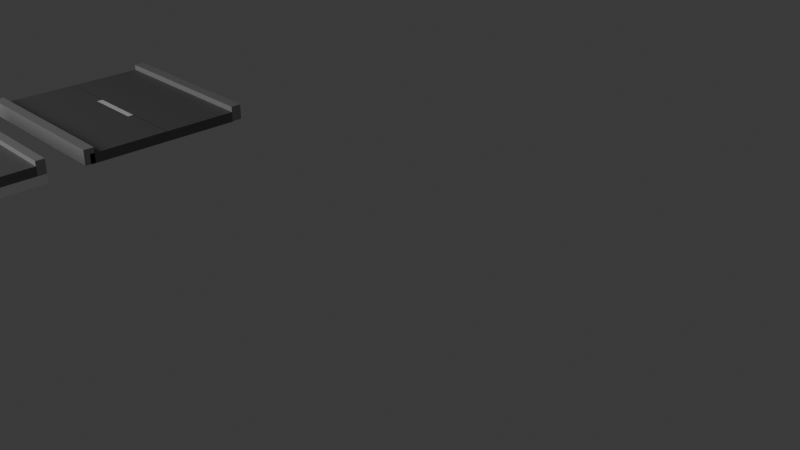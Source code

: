 # Source: road1_-_Copy.blend  (saved by Blender 4.4.30; exported with 4.5.12 LTS)
import bpy
from mathutils import Matrix  # noqa: F401  (used for matrix-valued properties, if any)

bpy.ops.wm.read_factory_settings(use_empty=True)
scene = bpy.context.scene
scene.name = 'Scene'

# ---- collections
col_collection = bpy.data.collections.new('Collection'); scene.collection.children.link(col_collection)

# ---- materials (node trees are filled in below, after node groups)
mat_material_001 = bpy.data.materials.new('Material.001')
mat_material_001.alpha_threshold = 0.0
mat_material_001.roughness = 0.5
mat_material_001.line_color = (0.0, 0.0, 0.0, 1.0)
mat_material_003 = bpy.data.materials.new('Material.003')
mat_material_003.alpha_threshold = 0.0
mat_material_003.roughness = 0.5
mat_material_003.line_color = (0.0, 0.0, 0.0, 1.0)
mat_material_004 = bpy.data.materials.new('Material.004')
mat_material_004.alpha_threshold = 0.0
mat_material_004.roughness = 0.5
mat_material_004.line_color = (0.0, 0.0, 0.0, 1.0)
mat_material_005 = bpy.data.materials.new('Material.005')
mat_material_005.alpha_threshold = 0.0
mat_material_005.roughness = 0.5
mat_material_005.line_color = (0.0, 0.0, 0.0, 1.0)
mat_material_006 = bpy.data.materials.new('Material.006')
mat_material_006.alpha_threshold = 0.0
mat_material_006.roughness = 0.5
mat_material_006.line_color = (0.0, 0.0, 0.0, 1.0)
mat_material_007 = bpy.data.materials.new('Material.007')
mat_material_007.alpha_threshold = 0.0
mat_material_007.roughness = 0.5
mat_material_007.line_color = (0.0, 0.0, 0.0, 1.0)
mat_material_008 = bpy.data.materials.new('Material.008')
mat_material_008.alpha_threshold = 0.0
mat_material_008.roughness = 0.5
mat_material_008.line_color = (0.0, 0.0, 0.0, 1.0)
mat_material_031 = bpy.data.materials.new('Material.031')
mat_material_032 = bpy.data.materials.new('Material.032')
mat_material_030 = bpy.data.materials.new('Material.030')
mat_material_034 = bpy.data.materials.new('Material.034')
mat_material_002 = bpy.data.materials.new('Material.002')
mat_material_035 = bpy.data.materials.new('Material.035')
mat_material_036 = bpy.data.materials.new('Material.036')

# ---- material node trees
mat_material_001.use_nodes = True; mat_material_001.node_tree.nodes.clear()
_N = mat_material_001.node_tree.nodes; _L = mat_material_001.node_tree.links
n0 = _N.new('ShaderNodeOutputMaterial'); n0.name = 'Material Output'; n0.location = (300, 300)
n1 = _N.new('ShaderNodeBsdfPrincipled'); n1.name = 'Principled BSDF'; n1.location = (10, 300)
n1.inputs[0].default_value = (0.147, 0.147, 0.147, 1.0)
n1.inputs[3].default_value = 1.45
_L.new(n1.outputs[0], n0.inputs[0])
n0.is_active_output = True
mat_material_003.use_nodes = True; mat_material_003.node_tree.nodes.clear()
_N = mat_material_003.node_tree.nodes; _L = mat_material_003.node_tree.links
n0 = _N.new('ShaderNodeOutputMaterial'); n0.name = 'Material Output'; n0.location = (300, 300)
n1 = _N.new('ShaderNodeBsdfPrincipled'); n1.name = 'Principled BSDF'; n1.location = (10, 300)
n1.inputs[0].default_value = (1.0, 1.0, 1.0, 1.0)
n1.inputs[3].default_value = 1.45
_L.new(n1.outputs[0], n0.inputs[0])
n0.is_active_output = True
mat_material_004.use_nodes = True; mat_material_004.node_tree.nodes.clear()
_N = mat_material_004.node_tree.nodes; _L = mat_material_004.node_tree.links
n0 = _N.new('ShaderNodeOutputMaterial'); n0.name = 'Material Output'; n0.location = (300, 300)
n1 = _N.new('ShaderNodeBsdfPrincipled'); n1.name = 'Principled BSDF'; n1.location = (10, 300)
n1.inputs[0].default_value = (0.147, 0.147, 0.147, 1.0)
n1.inputs[3].default_value = 1.45
_L.new(n1.outputs[0], n0.inputs[0])
n0.is_active_output = True
mat_material_005.use_nodes = True; mat_material_005.node_tree.nodes.clear()
_N = mat_material_005.node_tree.nodes; _L = mat_material_005.node_tree.links
n0 = _N.new('ShaderNodeOutputMaterial'); n0.name = 'Material Output'; n0.location = (300, 300)
n1 = _N.new('ShaderNodeBsdfPrincipled'); n1.name = 'Principled BSDF'; n1.location = (10, 300)
n1.inputs[0].default_value = (0.147, 0.147, 0.147, 1.0)
n1.inputs[3].default_value = 1.45
_L.new(n1.outputs[0], n0.inputs[0])
n0.is_active_output = True
mat_material_006.use_nodes = True; mat_material_006.node_tree.nodes.clear()
_N = mat_material_006.node_tree.nodes; _L = mat_material_006.node_tree.links
n0 = _N.new('ShaderNodeOutputMaterial'); n0.name = 'Material Output'; n0.location = (300, 300)
n1 = _N.new('ShaderNodeBsdfPrincipled'); n1.name = 'Principled BSDF'; n1.location = (10, 300)
n1.inputs[0].default_value = (0.3275, 0.3275, 0.3275, 1.0)
n1.inputs[3].default_value = 1.45
_L.new(n1.outputs[0], n0.inputs[0])
n0.is_active_output = True
mat_material_007.use_nodes = True; mat_material_007.node_tree.nodes.clear()
_N = mat_material_007.node_tree.nodes; _L = mat_material_007.node_tree.links
n0 = _N.new('ShaderNodeOutputMaterial'); n0.name = 'Material Output'; n0.location = (300, 300)
n1 = _N.new('ShaderNodeBsdfPrincipled'); n1.name = 'Principled BSDF'; n1.location = (10, 300)
n1.inputs[0].default_value = (0.147, 0.147, 0.147, 1.0)
n1.inputs[3].default_value = 1.45
_L.new(n1.outputs[0], n0.inputs[0])
n0.is_active_output = True
mat_material_008.use_nodes = True; mat_material_008.node_tree.nodes.clear()
_N = mat_material_008.node_tree.nodes; _L = mat_material_008.node_tree.links
n0 = _N.new('ShaderNodeOutputMaterial'); n0.name = 'Material Output'; n0.location = (300, 300)
n1 = _N.new('ShaderNodeBsdfPrincipled'); n1.name = 'Principled BSDF'; n1.location = (10, 300)
n1.inputs[0].default_value = (0.3278, 0.3278, 0.3278, 1.0)
n1.inputs[3].default_value = 1.45
_L.new(n1.outputs[0], n0.inputs[0])
n0.is_active_output = True
mat_material_031.use_nodes = True; mat_material_031.node_tree.nodes.clear()
_N = mat_material_031.node_tree.nodes; _L = mat_material_031.node_tree.links
n0 = _N.new('ShaderNodeBsdfPrincipled'); n0.name = 'Principled BSDF'; n0.location = (10, 300)
n0.inputs[0].default_value = (0.147, 0.147, 0.147, 1.0)
n1 = _N.new('ShaderNodeOutputMaterial'); n1.name = 'Material Output'; n1.location = (300, 300)
_L.new(n0.outputs[0], n1.inputs[0])
n1.is_active_output = True
mat_material_032.use_nodes = True; mat_material_032.node_tree.nodes.clear()
_N = mat_material_032.node_tree.nodes; _L = mat_material_032.node_tree.links
n0 = _N.new('ShaderNodeBsdfPrincipled'); n0.name = 'Principled BSDF'; n0.location = (10, 300)
n0.inputs[0].default_value = (0.147, 0.147, 0.147, 1.0)
n1 = _N.new('ShaderNodeOutputMaterial'); n1.name = 'Material Output'; n1.location = (300, 300)
_L.new(n0.outputs[0], n1.inputs[0])
n1.is_active_output = True
mat_material_030.use_nodes = True; mat_material_030.node_tree.nodes.clear()
_N = mat_material_030.node_tree.nodes; _L = mat_material_030.node_tree.links
n0 = _N.new('ShaderNodeBsdfPrincipled'); n0.name = 'Principled BSDF'; n0.location = (10, 300)
n0.inputs[0].default_value = (1.0, 1.0, 1.0, 1.0)
n1 = _N.new('ShaderNodeOutputMaterial'); n1.name = 'Material Output'; n1.location = (300, 300)
_L.new(n0.outputs[0], n1.inputs[0])
n1.is_active_output = True
mat_material_034.use_nodes = True; mat_material_034.node_tree.nodes.clear()
_N = mat_material_034.node_tree.nodes; _L = mat_material_034.node_tree.links
n0 = _N.new('ShaderNodeBsdfPrincipled'); n0.name = 'Principled BSDF'; n0.location = (10, 300)
n0.inputs[0].default_value = (0.147, 0.147, 0.147, 1.0)
n1 = _N.new('ShaderNodeOutputMaterial'); n1.name = 'Material Output'; n1.location = (300, 300)
_L.new(n0.outputs[0], n1.inputs[0])
n1.is_active_output = True
mat_material_002.use_nodes = True; mat_material_002.node_tree.nodes.clear()
_N = mat_material_002.node_tree.nodes; _L = mat_material_002.node_tree.links
n0 = _N.new('ShaderNodeBsdfPrincipled'); n0.name = 'Principled BSDF'; n0.location = (10, 300)
n0.inputs[0].default_value = (0.147, 0.147, 0.147, 1.0)
n1 = _N.new('ShaderNodeOutputMaterial'); n1.name = 'Material Output'; n1.location = (300, 300)
_L.new(n0.outputs[0], n1.inputs[0])
n1.is_active_output = True
mat_material_035.use_nodes = True; mat_material_035.node_tree.nodes.clear()
_N = mat_material_035.node_tree.nodes; _L = mat_material_035.node_tree.links
n0 = _N.new('ShaderNodeBsdfPrincipled'); n0.name = 'Principled BSDF'; n0.location = (10, 300)
n0.inputs[0].default_value = (0.3278, 0.3278, 0.3278, 1.0)
n1 = _N.new('ShaderNodeOutputMaterial'); n1.name = 'Material Output'; n1.location = (300, 300)
_L.new(n0.outputs[0], n1.inputs[0])
n1.is_active_output = True
mat_material_036.use_nodes = True; mat_material_036.node_tree.nodes.clear()
_N = mat_material_036.node_tree.nodes; _L = mat_material_036.node_tree.links
n0 = _N.new('ShaderNodeBsdfPrincipled'); n0.name = 'Principled BSDF'; n0.location = (10, 300)
n0.inputs[0].default_value = (0.3278, 0.3278, 0.3278, 1.0)
n1 = _N.new('ShaderNodeOutputMaterial'); n1.name = 'Material Output'; n1.location = (300, 300)
_L.new(n0.outputs[0], n1.inputs[0])
n1.is_active_output = True

# ---- world
world_world = bpy.data.worlds.new('World'); scene.world = world_world
world_world.use_nodes = True; world_world.node_tree.nodes.clear()
_N = world_world.node_tree.nodes; _L = world_world.node_tree.links
n0 = _N.new('ShaderNodeOutputWorld'); n0.name = 'World Output'; n0.location = (300, 300)
n1 = _N.new('ShaderNodeBackground'); n1.name = 'Background'; n1.location = (10, 300)
n1.inputs[0].default_value = (0.05088, 0.05088, 0.05088, 1.0)
_L.new(n1.outputs[0], n0.inputs[0])
n0.is_active_output = True
world_world.color = (0.05088, 0.05088, 0.05088)
world_world.sun_shadow_jitter_overblur = 0.0

# ---- cameras
cam_camera = bpy.data.cameras.new('Camera')
cam_camera.clip_end = 100.0
cam_camera.ortho_scale = 7.314

# ---- lights
light_light = bpy.data.lights.new('Light', 'POINT')
light_light.energy = 2000.0
light_light.shadow_soft_size = 4.952

# ---- meshes
me_cube_001 = bpy.data.meshes.new('Cube.001')
me_cube_001.from_pydata([(0.8348, 5.638, 0.2841), (0.8348, 5.638, -1.716), (0.8348, 3.638, 0.2841), (0.8348, 3.638, -1.716), (-1.165, 5.638, 0.2841), (-1.165, 5.638, -1.716), (-1.165, 3.638, 0.2841), (-1.165, 3.638, -1.716), (0.1711, 5.806, 0.2841), (0.1711, 5.806, -1.716), (0.1711, 5.64, 0.2841), (0.1711, 5.64, -1.716), (-0.4964, 5.806, 0.2841), (-0.4964, 5.806, -1.716), (-0.4964, 5.64, 0.2841), (-0.4964, 5.64, -1.716), (0.8334, 5.806, 0.2841), (0.8334, 5.806, -1.716), (0.8334, 5.64, 0.2841), (0.8334, 5.64, -1.716), (0.1659, 5.806, 0.2841), (0.1659, 5.806, -1.716), (0.1659, 5.64, 0.2841), (0.1659, 5.64, -1.716), (-0.4985, 5.806, 0.2841), (-0.4985, 5.806, -1.716), (-0.4985, 5.64, 0.2841), (-0.4985, 5.64, -1.716), (-1.166, 5.806, 0.2841), (-1.166, 5.806, -1.716), (-1.166, 5.64, 0.2841), (-1.166, 5.64, -1.716), (0.8348, 7.794, 0.1825), (0.8348, 7.794, -2.827), (0.8348, 8.074, 0.1825), (0.8348, 8.074, -2.827), (-1.165, 7.794, 0.1825), (-1.165, 7.794, -2.827), (-1.165, 8.074, 0.1825), (-1.165, 8.074, -2.827), (0.8348, 7.798, 0.2841), (0.8348, 7.798, -1.716), (0.8348, 5.798, 0.2841), (0.8348, 5.798, -1.716), (-1.165, 7.798, 0.2841), (-1.165, 7.798, -1.716), (-1.165, 5.798, 0.2841), (-1.165, 5.798, -1.716), (0.8348, 3.481, 0.1825), (0.8348, 3.481, -2.827), (0.8348, 3.76, 0.1825), (0.8348, 3.76, -2.827), (-1.165, 3.481, 0.1825), (-1.165, 3.481, -2.827), (-1.165, 3.76, 0.1825), (-1.165, 3.76, -2.827)], [], [(0, 4, 6, 2), (3, 2, 6, 7), (7, 6, 4, 5), (5, 1, 3, 7), (1, 0, 2, 3), (5, 4, 0, 1), (8, 12, 14, 10), (11, 10, 14, 15), (15, 14, 12, 13), (13, 9, 11, 15), (9, 8, 10, 11), (13, 12, 8, 9), (16, 20, 22, 18), (19, 18, 22, 23), (23, 22, 20, 21), (21, 17, 19, 23), (17, 16, 18, 19), (21, 20, 16, 17), (24, 28, 30, 26), (27, 26, 30, 31), (31, 30, 28, 29), (29, 25, 27, 31), (25, 24, 26, 27), (29, 28, 24, 25), (32, 36, 38, 34), (35, 34, 38, 39), (39, 38, 36, 37), (37, 33, 35, 39), (33, 32, 34, 35), (37, 36, 32, 33), (40, 44, 46, 42), (43, 42, 46, 47), (47, 46, 44, 45), (45, 41, 43, 47), (41, 40, 42, 43), (45, 44, 40, 41), (48, 52, 54, 50), (51, 50, 54, 55), (55, 54, 52, 53), (53, 49, 51, 55), (49, 48, 50, 51), (53, 52, 48, 49)])
me_cube_001.polygons.foreach_set('material_index', [0, 0, 0, 0, 0, 0, 1, 1, 1, 1, 1, 1, 2, 2, 2, 2, 2, 2, 3, 3, 3, 3, 3, 3, 4, 4, 4, 4, 4, 4, 5, 5, 5, 5, 5, 5, 6, 6, 6, 6, 6, 6])
_uv = me_cube_001.uv_layers.new(name='UVMap')
_uv.uv.foreach_set('vector', [0.625, 0.5, 0.875, 0.5, 0.875, 0.75, 0.625, 0.75, 0.375, 0.75, 0.625, 0.75, 0.625, 1.0, 0.375, 1.0, 0.375, 0.0, 0.625, 0.0, 0.625, 0.25, 0.375, 0.25, 0.125, 0.5, 0.375, 0.5, 0.375, 0.75, 0.125, 0.75, 0.375, 0.5, 0.625, 0.5, 0.625, 0.75, 0.375, 0.75, 0.375, 0.25, 0.625, 0.25, 0.625, 0.5, 0.375, 0.5, 0.625, 0.5, 0.875, 0.5, 0.875, 0.75, 0.625, 0.75, 0.375, 0.75, 0.625, 0.75, 0.625, 1.0, 0.375, 1.0, 0.375, 0.0, 0.625, 0.0, 0.625, 0.25, 0.375, 0.25, 0.125, 0.5, 0.375, 0.5, 0.375, 0.75, 0.125, 0.75, 0.375, 0.5, 0.625, 0.5, 0.625, 0.75, 0.375, 0.75, 0.375, 0.25, 0.625, 0.25, 0.625, 0.5, 0.375, 0.5, 0.625, 0.5, 0.875, 0.5, 0.875, 0.75, 0.625, 0.75, 0.375, 0.75, 0.625, 0.75, 0.625, 1.0, 0.375, 1.0, 0.375, 0.0, 0.625, 0.0, 0.625, 0.25, 0.375, 0.25, 0.125, 0.5, 0.375, 0.5, 0.375, 0.75, 0.125, 0.75, 0.375, 0.5, 0.625, 0.5, 0.625, 0.75, 0.375, 0.75, 0.375, 0.25, 0.625, 0.25, 0.625, 0.5, 0.375, 0.5, 0.625, 0.5, 0.875, 0.5, 0.875, 0.75, 0.625, 0.75, 0.375, 0.75, 0.625, 0.75, 0.625, 1.0, 0.375, 1.0, 0.375, 0.0, 0.625, 0.0, 0.625, 0.25, 0.375, 0.25, 0.125, 0.5, 0.375, 0.5, 0.375, 0.75, 0.125, 0.75, 0.375, 0.5, 0.625, 0.5, 0.625, 0.75, 0.375, 0.75, 0.375, 0.25, 0.625, 0.25, 0.625, 0.5, 0.375, 0.5, 0.625, 0.5, 0.875, 0.5, 0.875, 0.75, 0.625, 0.75, 0.375, 0.75, 0.625, 0.75, 0.625, 1.0, 0.375, 1.0, 0.375, 0.0, 0.625, 0.0, 0.625, 0.25, 0.375, 0.25, 0.125, 0.5, 0.375, 0.5, 0.375, 0.75, 0.125, 0.75, 0.375, 0.5, 0.625, 0.5, 0.625, 0.75, 0.375, 0.75, 0.375, 0.25, 0.625, 0.25, 0.625, 0.5, 0.375, 0.5, 0.625, 0.5, 0.875, 0.5, 0.875, 0.75, 0.625, 0.75, 0.375, 0.75, 0.625, 0.75, 0.625, 1.0, 0.375, 1.0, 0.375, 0.0, 0.625, 0.0, 0.625, 0.25, 0.375, 0.25, 0.125, 0.5, 0.375, 0.5, 0.375, 0.75, 0.125, 0.75, 0.375, 0.5, 0.625, 0.5, 0.625, 0.75, 0.375, 0.75, 0.375, 0.25, 0.625, 0.25, 0.625, 0.5, 0.375, 0.5, 0.625, 0.5, 0.875, 0.5, 0.875, 0.75, 0.625, 0.75, 0.375, 0.75, 0.625, 0.75, 0.625, 1.0, 0.375, 1.0, 0.375, 0.0, 0.625, 0.0, 0.625, 0.25, 0.375, 0.25, 0.125, 0.5, 0.375, 0.5, 0.375, 0.75, 0.125, 0.75, 0.375, 0.5, 0.625, 0.5, 0.625, 0.75, 0.375, 0.75, 0.375, 0.25, 0.625, 0.25, 0.625, 0.5, 0.375, 0.5])
me_cube_001.materials.append(mat_material_001)
me_cube_001.materials.append(mat_material_003)
me_cube_001.materials.append(mat_material_004)
me_cube_001.materials.append(mat_material_005)
me_cube_001.materials.append(mat_material_006)
me_cube_001.materials.append(mat_material_007)
me_cube_001.materials.append(mat_material_008)
me_cube_001.use_mirror_vertex_groups = False
me_cube_001.update()
me_cube = bpy.data.meshes.new('Cube')
me_cube.from_pydata([(-1.0, -1.0, -1.0), (-1.0, -1.0, 1.0), (-1.0, 1.0, -1.0), (-1.0, 1.0, 1.0), (1.0, -1.0, -1.0), (1.0, -1.0, 1.0), (1.0, 1.0, -1.0), (1.0, 1.0, 1.0)], [], [(0, 1, 3, 2), (2, 3, 7, 6), (6, 7, 5, 4), (4, 5, 1, 0), (2, 6, 4, 0), (7, 3, 1, 5)])
_uv = me_cube.uv_layers.new(name='UVMap')
_uv.uv.foreach_set('vector', [0.375, 0.0, 0.625, 0.0, 0.625, 0.25, 0.375, 0.25, 0.375, 0.25, 0.625, 0.25, 0.625, 0.5, 0.375, 0.5, 0.375, 0.5, 0.625, 0.5, 0.625, 0.75, 0.375, 0.75, 0.375, 0.75, 0.625, 0.75, 0.625, 1.0, 0.375, 1.0, 0.125, 0.5, 0.375, 0.5, 0.375, 0.75, 0.125, 0.75, 0.625, 0.5, 0.875, 0.5, 0.875, 0.75, 0.625, 0.75])
me_cube.update()
me_cube_002 = bpy.data.meshes.new('Cube.002')
me_cube_002.from_pydata([(-1.0, -1.0, -1.0), (-1.0, -1.0, 1.0), (-1.0, 1.0, -1.0), (-1.0, 1.0, 1.0), (1.0, -1.0, -1.0), (1.0, -1.0, 1.0), (1.0, 1.0, -1.0), (1.0, 1.0, 1.0)], [], [(0, 1, 3, 2), (2, 3, 7, 6), (6, 7, 5, 4), (4, 5, 1, 0), (2, 6, 4, 0), (7, 3, 1, 5)])
_uv = me_cube_002.uv_layers.new(name='UVMap')
_uv.uv.foreach_set('vector', [0.375, 0.0, 0.625, 0.0, 0.625, 0.25, 0.375, 0.25, 0.375, 0.25, 0.625, 0.25, 0.625, 0.5, 0.375, 0.5, 0.375, 0.5, 0.625, 0.5, 0.625, 0.75, 0.375, 0.75, 0.375, 0.75, 0.625, 0.75, 0.625, 1.0, 0.375, 1.0, 0.125, 0.5, 0.375, 0.5, 0.375, 0.75, 0.125, 0.75, 0.625, 0.5, 0.875, 0.5, 0.875, 0.75, 0.625, 0.75])
me_cube_002.materials.append(mat_material_031)
me_cube_002.update()
me_cube_030 = bpy.data.meshes.new('Cube.030')
me_cube_030.from_pydata([(-1.0, -1.0, -1.0), (-1.0, -1.0, 1.0), (-1.0, 1.0, -1.0), (-1.0, 1.0, 1.0), (1.0, -1.0, -1.0), (1.0, -1.0, 1.0), (1.0, 1.0, -1.0), (1.0, 1.0, 1.0)], [], [(0, 1, 3, 2), (2, 3, 7, 6), (6, 7, 5, 4), (4, 5, 1, 0), (2, 6, 4, 0), (7, 3, 1, 5)])
_uv = me_cube_030.uv_layers.new(name='UVMap')
_uv.uv.foreach_set('vector', [0.375, 0.0, 0.625, 0.0, 0.625, 0.25, 0.375, 0.25, 0.375, 0.25, 0.625, 0.25, 0.625, 0.5, 0.375, 0.5, 0.375, 0.5, 0.625, 0.5, 0.625, 0.75, 0.375, 0.75, 0.375, 0.75, 0.625, 0.75, 0.625, 1.0, 0.375, 1.0, 0.125, 0.5, 0.375, 0.5, 0.375, 0.75, 0.125, 0.75, 0.625, 0.5, 0.875, 0.5, 0.875, 0.75, 0.625, 0.75])
me_cube_030.materials.append(mat_material_032)
me_cube_030.update()
me_cube_031 = bpy.data.meshes.new('Cube.031')
me_cube_031.from_pydata([(-1.0, -1.0, -1.0), (-1.0, -1.0, 1.0), (-1.0, 1.0, -1.0), (-1.0, 1.0, 1.0), (1.0, -1.0, -1.0), (1.0, -1.0, 1.0), (1.0, 1.0, -1.0), (1.0, 1.0, 1.0)], [], [(0, 1, 3, 2), (2, 3, 7, 6), (6, 7, 5, 4), (4, 5, 1, 0), (2, 6, 4, 0), (7, 3, 1, 5)])
_uv = me_cube_031.uv_layers.new(name='UVMap')
_uv.uv.foreach_set('vector', [0.375, 0.0, 0.625, 0.0, 0.625, 0.25, 0.375, 0.25, 0.375, 0.25, 0.625, 0.25, 0.625, 0.5, 0.375, 0.5, 0.375, 0.5, 0.625, 0.5, 0.625, 0.75, 0.375, 0.75, 0.375, 0.75, 0.625, 0.75, 0.625, 1.0, 0.375, 1.0, 0.125, 0.5, 0.375, 0.5, 0.375, 0.75, 0.125, 0.75, 0.625, 0.5, 0.875, 0.5, 0.875, 0.75, 0.625, 0.75])
me_cube_031.materials.append(mat_material_030)
me_cube_031.update()
me_cube_033 = bpy.data.meshes.new('Cube.033')
me_cube_033.from_pydata([(-1.0, -1.0, -1.0), (-1.0, -1.0, 1.0), (-1.0, 1.0, -1.0), (-1.0, 1.0, 1.0), (1.0, -1.0, -1.0), (1.0, -1.0, 1.0), (1.0, 1.0, -1.0), (1.0, 1.0, 1.0)], [], [(0, 1, 3, 2), (2, 3, 7, 6), (6, 7, 5, 4), (4, 5, 1, 0), (2, 6, 4, 0), (7, 3, 1, 5)])
_uv = me_cube_033.uv_layers.new(name='UVMap')
_uv.uv.foreach_set('vector', [0.375, 0.0, 0.625, 0.0, 0.625, 0.25, 0.375, 0.25, 0.375, 0.25, 0.625, 0.25, 0.625, 0.5, 0.375, 0.5, 0.375, 0.5, 0.625, 0.5, 0.625, 0.75, 0.375, 0.75, 0.375, 0.75, 0.625, 0.75, 0.625, 1.0, 0.375, 1.0, 0.125, 0.5, 0.375, 0.5, 0.375, 0.75, 0.125, 0.75, 0.625, 0.5, 0.875, 0.5, 0.875, 0.75, 0.625, 0.75])
me_cube_033.materials.append(mat_material_034)
me_cube_033.update()
me_cube_003 = bpy.data.meshes.new('Cube.003')
me_cube_003.from_pydata([(-1.0, -1.0, -1.0), (-1.0, -1.0, 1.0), (-1.0, 1.0, -1.0), (-1.0, 1.0, 1.0), (1.0, -1.0, -1.0), (1.0, -1.0, 1.0), (1.0, 1.0, -1.0), (1.0, 1.0, 1.0)], [], [(0, 1, 3, 2), (2, 3, 7, 6), (6, 7, 5, 4), (4, 5, 1, 0), (2, 6, 4, 0), (7, 3, 1, 5)])
_uv = me_cube_003.uv_layers.new(name='UVMap')
_uv.uv.foreach_set('vector', [0.375, 0.0, 0.625, 0.0, 0.625, 0.25, 0.375, 0.25, 0.375, 0.25, 0.625, 0.25, 0.625, 0.5, 0.375, 0.5, 0.375, 0.5, 0.625, 0.5, 0.625, 0.75, 0.375, 0.75, 0.375, 0.75, 0.625, 0.75, 0.625, 1.0, 0.375, 1.0, 0.125, 0.5, 0.375, 0.5, 0.375, 0.75, 0.125, 0.75, 0.625, 0.5, 0.875, 0.5, 0.875, 0.75, 0.625, 0.75])
me_cube_003.materials.append(mat_material_002)
me_cube_003.update()
me_cube_004 = bpy.data.meshes.new('Cube.004')
me_cube_004.from_pydata([(-1.0, -1.0, -1.0), (-1.0, -1.0, 1.0), (-1.0, 1.0, -1.0), (-1.0, 1.0, 1.0), (1.0, -1.0, -1.0), (1.0, -1.0, 1.0), (1.0, 1.0, -1.0), (1.0, 1.0, 1.0)], [], [(0, 1, 3, 2), (2, 3, 7, 6), (6, 7, 5, 4), (4, 5, 1, 0), (2, 6, 4, 0), (7, 3, 1, 5)])
_uv = me_cube_004.uv_layers.new(name='UVMap')
_uv.uv.foreach_set('vector', [0.375, 0.0, 0.625, 0.0, 0.625, 0.25, 0.375, 0.25, 0.375, 0.25, 0.625, 0.25, 0.625, 0.5, 0.375, 0.5, 0.375, 0.5, 0.625, 0.5, 0.625, 0.75, 0.375, 0.75, 0.375, 0.75, 0.625, 0.75, 0.625, 1.0, 0.375, 1.0, 0.125, 0.5, 0.375, 0.5, 0.375, 0.75, 0.125, 0.75, 0.625, 0.5, 0.875, 0.5, 0.875, 0.75, 0.625, 0.75])
me_cube_004.materials.append(mat_material_035)
me_cube_004.update()
me_cube_005 = bpy.data.meshes.new('Cube.005')
me_cube_005.from_pydata([(-1.0, -1.0, -1.0), (-1.0, -1.0, 1.0), (-1.0, 1.0, -1.0), (-1.0, 1.0, 1.0), (1.0, -1.0, -1.0), (1.0, -1.0, 1.0), (1.0, 1.0, -1.0), (1.0, 1.0, 1.0)], [], [(0, 1, 3, 2), (2, 3, 7, 6), (6, 7, 5, 4), (4, 5, 1, 0), (2, 6, 4, 0), (7, 3, 1, 5)])
_uv = me_cube_005.uv_layers.new(name='UVMap')
_uv.uv.foreach_set('vector', [0.375, 0.0, 0.625, 0.0, 0.625, 0.25, 0.375, 0.25, 0.375, 0.25, 0.625, 0.25, 0.625, 0.5, 0.375, 0.5, 0.375, 0.5, 0.625, 0.5, 0.625, 0.75, 0.375, 0.75, 0.375, 0.75, 0.625, 0.75, 0.625, 1.0, 0.375, 1.0, 0.125, 0.5, 0.375, 0.5, 0.375, 0.75, 0.125, 0.75, 0.625, 0.5, 0.875, 0.5, 0.875, 0.75, 0.625, 0.75])
me_cube_005.materials.append(mat_material_036)
me_cube_005.update()

# ---- objects
ob_light = bpy.data.objects.new('Light', light_light)
ob_camera = bpy.data.objects.new('Camera', cam_camera)
ob_cube_001 = bpy.data.objects.new('Cube.001', me_cube_001)
ob_cube = bpy.data.objects.new('Cube', me_cube)
ob_cube_002 = bpy.data.objects.new('Cube.002', me_cube_002)
ob_cube_003 = bpy.data.objects.new('Cube.003', me_cube_030)
ob_cube_004 = bpy.data.objects.new('Cube.004', me_cube_031)
ob_cube_006 = bpy.data.objects.new('Cube.006', me_cube_033)
ob_cube_005 = bpy.data.objects.new('Cube.005', me_cube_003)
ob_cube_007 = bpy.data.objects.new('Cube.007', me_cube_004)
ob_cube_008 = bpy.data.objects.new('Cube.008', me_cube_005)

# ---- transforms, parenting, visibility, modifiers, constraints
ob_light.location = (-0.6852, -6.225, 3.981)
ob_light.rotation_euler = (0.6503, 0.05522, 1.866)
ob_light.scale = (0.9783, 0.8359, 0.9151)
ob_light.lock_rotations_4d = False
ob_light.empty_display_type = 'ARROWS'
ob_light.color = (0.0, 0.0, 0.0, 0.0)
ob_light.lineart.crease_threshold = 0.0
ob_camera.location = (10.71, -3.359, 4.534)
ob_camera.rotation_euler = (1.109, 0.0, 0.8149)
ob_camera.lock_rotations_4d = False
ob_camera.empty_display_type = 'ARROWS'
ob_camera.color = (0.0, 0.0, 0.0, 0.0)
ob_camera.display_type = 'WIRE'
ob_camera.lineart.crease_threshold = 0.0
ob_cube_001.location = (0.0, 1.192e-07, 0.0)
ob_cube_001.scale = (1.022, 0.4275, -0.05772)
ob_cube_001.lock_rotations_4d = False
ob_cube_001.empty_display_type = 'ARROWS'
ob_cube_001.lineart.crease_threshold = 0.0
ob_cube.location = (0.0, 0.0, 0.04314)
ob_cube.scale = (1.0, 1.0, -0.05324)
ob_cube_002.location = (0.0, 0.4717, 0.1512)
ob_cube_002.scale = (1.0, 0.4288, -0.05324)
ob_cube_003.location = (0.0, -0.4795, 0.1512)
ob_cube_003.scale = (1.0, 0.4288, -0.05324)
ob_cube_004.location = (0.0, -0.003602, 0.1512)
ob_cube_004.scale = (0.3869, -0.04446, -0.05324)
ob_cube_006.location = (-0.6924, -0.003602, 0.1512)
ob_cube_006.scale = (0.3091, -0.0471, -0.05324)
ob_cube_005.location = (0.6955, -0.003602, 0.1512)
ob_cube_005.scale = (0.3091, -0.0471, -0.05324)
ob_cube_007.location = (0.0, 0.9501, 0.1785)
ob_cube_007.scale = (1.0, 0.05184, -0.08182)
ob_cube_008.location = (0.0, -0.9493, 0.1785)
ob_cube_008.scale = (1.0, 0.05184, -0.08182)

# ---- collection membership
col_collection.objects.link(ob_light)
col_collection.objects.link(ob_camera)
col_collection.objects.link(ob_cube_001)
col_collection.objects.link(ob_cube)
col_collection.objects.link(ob_cube_002)
col_collection.objects.link(ob_cube_003)
col_collection.objects.link(ob_cube_004)
col_collection.objects.link(ob_cube_006)
col_collection.objects.link(ob_cube_005)
col_collection.objects.link(ob_cube_007)
col_collection.objects.link(ob_cube_008)

# ---- scene / render settings (as saved in the file)
scene.camera = ob_camera
scene.frame_start = 1; scene.frame_end = 250; scene.frame_set(1)
scene.render.engine = 'BLENDER_EEVEE_NEXT'
bpy.context.view_layer.update()
